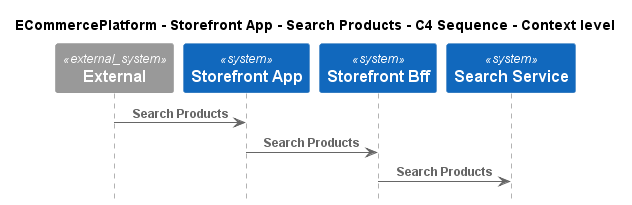

The diagram above was rendered by PlantUML. Its source (embedded in the PNG):
@startuml
!include ..\..\..\..\..\.c4s\C4_Sequence.puml

title ECommercePlatform - Storefront App - Search Products - C4 Sequence - Context level

System_Ext(C4InterFlow.SoftwareSystems.ExternalSystem, "External", "")
System(ECommercePlatform.SoftwareSystems.StorefrontApp, "Storefront App", "")
System(ECommercePlatform.SoftwareSystems.StorefrontBff, "Storefront Bff", "")
System(ECommercePlatform.SoftwareSystems.SearchService, "Search Service", "")

Rel(C4InterFlow.SoftwareSystems.ExternalSystem, ECommercePlatform.SoftwareSystems.StorefrontApp, "Search Products")
Rel(ECommercePlatform.SoftwareSystems.StorefrontApp, ECommercePlatform.SoftwareSystems.StorefrontBff, "Search Products")
Rel(ECommercePlatform.SoftwareSystems.StorefrontBff, ECommercePlatform.SoftwareSystems.SearchService, "Search Products")


@enduml